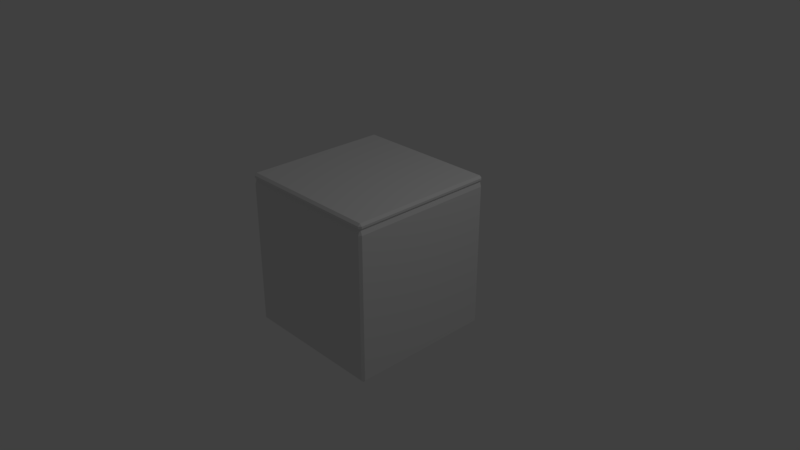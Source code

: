 # Source: cube_with_top2001.blend  (saved by Blender 2.79.0; exported with 4.5.12 LTS)
import bpy
from mathutils import Matrix  # noqa: F401  (used for matrix-valued properties, if any)

bpy.ops.wm.read_factory_settings(use_empty=True)
scene = bpy.context.scene
scene.name = 'Scene'

# ---- collections
col_collection_1 = bpy.data.collections.new('Collection 1'); scene.collection.children.link(col_collection_1)

# ---- materials (node trees are filled in below, after node groups)
mat_material = bpy.data.materials.new('Material')
mat_material.alpha_threshold = 0.0
mat_material.use_transparent_shadow = False
mat_material.roughness = 0.5
mat_material.line_color = (0.0, 0.0, 0.0, 1.0)

# ---- material node trees

# ---- world
world_world = bpy.data.worlds.new('World'); scene.world = world_world
world_world.color = (0.05088, 0.05088, 0.05088)
world_world.use_sun_shadow = False
world_world.sun_shadow_jitter_overblur = 0.0
world_world.cycles.sampling_method = 'MANUAL'

# ---- cameras
cam_camera = bpy.data.cameras.new('Camera')
cam_camera.clip_end = 100.0
cam_camera.lens = 35.0
cam_camera.sensor_width = 32.0
cam_camera.sensor_height = 18.0
cam_camera.ortho_scale = 7.314
cam_camera.dof.focus_distance = 0.0
cam_camera.dof.aperture_fstop = 128.0

# ---- lights
light_lamp = bpy.data.lights.new('Lamp', 'POINT')
light_lamp.transmission_factor = 0.0
light_lamp.cutoff_distance = 30.0
light_lamp.energy = 100.0
light_lamp.shadow_buffer_clip_start = 1.001
light_lamp.shadow_soft_size = 0.1
light_lamp.shadow_maximum_resolution = 0.006
light_lamp.use_absolute_resolution = True

# ---- meshes
me_cube = bpy.data.meshes.new('Cube')
me_cube.from_pydata([(1.0, 0.97, -0.97), (0.97, 0.97, -1.0), (0.97, 1.0, -0.97), (1.0, -0.97, -0.97), (0.97, -1.0, -0.97), (0.97, -0.97, -1.0), (-0.97, -1.0, -0.97), (-1.0, -0.97, -0.97), (-0.97, -0.97, -1.0), (-0.97, 1.0, -0.97), (-0.97, 0.97, -1.0), (-1.0, 0.97, -0.97), (0.97, 1.0, 0.97), (0.97, 0.9803, 1.03), (0.98, 0.97, 1.03), (1.0, 0.97, 0.97), (0.97, -1.0, 0.97), (1.0, -0.97, 0.97), (0.98, -0.97, 1.03), (0.97, -0.98, 1.03), (-1.0, -0.97, 0.97), (-0.97, -1.0, 0.97), (-0.97, -0.98, 1.03), (-0.98, -0.97, 1.03), (-1.0, 0.97, 0.97), (-0.98, 0.97, 1.03), (-0.97, 0.9803, 1.03), (-0.97, 1.0, 0.97), (1.0, 0.97, 1.084), (0.97, 1.0, 1.084), (0.97, 0.97, 1.114), (1.0, -0.97, 1.084), (0.97, -0.97, 1.114), (0.97, -1.0, 1.084), (-0.97, 1.0, 1.084), (-1.0, 0.97, 1.084), (-0.97, 0.97, 1.114), (-0.97, -1.0, 1.084), (-0.97, -0.97, 1.114), (-1.0, -0.97, 1.084), (0.9761, 0.9772, 1.03), (0.9749, -0.975, 1.03), (-0.9722, -0.975, 1.03), (-0.975, 0.9729, 1.03), (0.985, 0.985, 1.084), (0.985, -0.985, 1.084), (-0.985, 0.985, 1.084), (-0.985, -0.985, 1.084), (0.98, -5.364e-07, 1.03), (2.98e-07, 0.9803, 1.03), (-5.364e-07, -0.98, 1.03), (-0.98, 1.788e-07, 1.03), (1.0, -5.96e-07, 1.084), (2.384e-07, 1.0, 1.084), (-4.768e-07, -1.0, 1.084), (-1.0, 1.788e-07, 1.084), (1.0, -0.97, 1.057), (0.97, -1.0, 1.057), (-1.0, -0.97, 1.057), (-0.97, -1.0, 1.057), (0.97, 1.0, 1.057), (1.0, 0.97, 1.057), (-0.97, 1.0, 1.057), (-1.0, 0.97, 1.057), (-0.985, 0.985, 1.057), (0.985, 0.985, 1.057), (-0.985, -0.985, 1.057), (0.985, -0.985, 1.057), (-5.066e-07, -1.0, 1.057), (2.682e-07, 1.0, 1.057), (1.0, -5.662e-07, 1.057), (-1.0, 1.788e-07, 1.057)], [], [(12, 2, 9, 27), (71, 58, 39, 55), (1, 5, 8, 10), (7, 20, 24, 11), (70, 61, 28, 52), (4, 16, 21, 6), (69, 62, 34, 53), (30, 36, 38, 32), (68, 57, 33, 54), (0, 1, 2), (3, 4, 5), (6, 7, 8), (9, 10, 11), (12, 13, 40, 14, 15), (16, 17, 18, 41, 19), (20, 21, 22, 42, 23), (24, 25, 43, 26, 27), (28, 44, 29, 30), (31, 32, 33, 45), (34, 46, 35, 36), (37, 38, 39, 47), (0, 3, 5, 1), (1, 10, 9, 2), (2, 12, 15, 0), (4, 6, 8, 5), (3, 17, 16, 4), (7, 11, 10, 8), (6, 21, 20, 7), (11, 24, 27, 9), (14, 48, 18, 17, 15), (12, 27, 26, 49, 13), (19, 50, 22, 21, 16), (23, 51, 25, 24, 20), (30, 32, 31, 52, 28), (29, 53, 34, 36, 30), (32, 38, 37, 54, 33), (38, 36, 35, 55, 39), (67, 45, 33, 57), (66, 42, 22, 59), (65, 44, 28, 61), (64, 43, 25, 63), (0, 15, 17, 3), (46, 64, 63, 35), (34, 62, 64, 46), (62, 26, 43, 64), (40, 65, 61, 14), (13, 60, 65, 40), (60, 29, 44, 65), (47, 66, 59, 37), (39, 58, 66, 47), (58, 23, 42, 66), (41, 67, 57, 19), (18, 56, 67, 41), (56, 31, 45, 67), (59, 68, 54, 37), (22, 50, 68, 59), (50, 19, 57, 68), (60, 69, 53, 29), (13, 49, 69, 60), (49, 26, 62, 69), (56, 70, 52, 31), (18, 48, 70, 56), (48, 14, 61, 70), (63, 71, 55, 35), (25, 51, 71, 63), (51, 23, 58, 71)])
_uv = me_cube.uv_layers.new(name='UVMap')
_uv.uv.foreach_set('vector', [0.33, 0.03497, 0.33, 0.5, 0.005025, 0.5, 0.005025, 0.03497, 0.1625, 0.5142, 9.984e-09, 0.5142, 0.0, 0.5078, 0.1625, 0.5078, 0.67, 0.5072, 0.995, 0.5072, 0.995, 0.9737, 0.67, 0.9737, 1.298e-07, 1.0, 9.984e-09, 0.535, 0.325, 0.535, 0.325, 1.0, 0.5025, 0.01418, 0.34, 0.01418, 0.34, 0.007767, 0.5025, 0.007767, 0.665, 0.5, 0.665, 0.965, 0.34, 0.965, 0.34, 0.5, 0.1675, 0.01417, 0.005025, 0.01417, 0.005025, 0.007759, 0.1675, 0.007758, 0.67, 0.4665, 0.67, 0.0, 0.995, 1.577e-07, 0.995, 0.4665, 0.5025, 0.9858, 0.665, 0.9858, 0.665, 0.9922, 0.5025, 0.9922, 0.67, 0.5, 0.67, 0.5072, 0.665, 0.5072, 0.995, 0.5, 1.0, 0.5072, 0.995, 0.5072, 1.0, 0.9737, 0.995, 0.9809, 0.995, 0.9737, 0.665, 0.9737, 0.67, 0.9737, 0.67, 0.9809, 0.335, 0.0344, 0.3383, 0.02002, 0.3388, 0.02013, 0.34, 0.02021, 0.34, 0.03497, 0.67, 0.0344, 0.665, 0.03497, 0.665, 0.02021, 0.6658, 0.02011, 0.6667, 0.02002, 0.335, 0.9656, 0.34, 0.965, 0.34, 0.9798, 0.3397, 0.9798, 0.3384, 0.9799, 0.325, 0.535, 0.325, 0.5202, 0.3254, 0.5201, 0.3267, 0.52, 0.33, 0.5344, 0.34, 0.007767, 0.3375, 0.007479, 0.335, 0.007191, 0.34, 2.007e-07, 0.665, 0.007767, 0.665, 0.0, 0.67, 0.007191, 0.6675, 0.007479, 0.33, 0.5072, 0.3275, 0.5075, 0.325, 0.5078, 0.325, 0.5, 0.34, 0.9922, 0.34, 1.0, 0.335, 0.9928, 0.3375, 0.9925, 0.67, 0.5, 0.995, 0.5, 0.995, 0.5072, 0.67, 0.5072, 0.67, 0.5072, 0.67, 0.9737, 0.665, 0.9737, 0.665, 0.5072, 0.33, 0.5, 0.33, 0.03497, 0.335, 0.0344, 0.335, 0.4995, 1.0, 0.5072, 1.0, 0.9737, 0.995, 0.9737, 0.995, 0.5072, 0.665, 0.5, 0.665, 0.03497, 0.67, 0.0344, 0.67, 0.4994, 0.995, 0.9809, 0.67, 0.9809, 0.67, 0.9737, 0.995, 0.9737, 0.34, 0.5, 0.34, 0.965, 0.335, 0.9656, 0.335, 0.5006, 1.198e-07, 0.4995, 0.0, 0.0344, 0.005025, 0.03497, 0.005025, 0.5, 0.34, 0.02021, 0.5025, 0.02021, 0.665, 0.02021, 0.665, 0.03497, 0.34, 0.03497, 0.33, 0.03497, 0.005025, 0.03497, 0.005025, 0.02021, 0.1675, 0.02021, 0.33, 0.02021, 0.665, 0.9798, 0.5025, 0.9798, 0.34, 0.9798, 0.34, 0.965, 0.665, 0.965, 9.984e-09, 0.5202, 0.1625, 0.5202, 0.325, 0.5202, 0.325, 0.535, 9.984e-09, 0.535, 0.34, 2.007e-07, 0.665, 0.0, 0.665, 0.007767, 0.5025, 0.007767, 0.34, 0.007767, 0.33, 0.007758, 0.1675, 0.007758, 0.005025, 0.007759, 0.005025, 1.433e-07, 0.33, 0.0, 0.665, 1.0, 0.34, 1.0, 0.34, 0.9922, 0.5025, 0.9922, 0.665, 0.9922, 0.0, 0.5, 0.325, 0.5, 0.325, 0.5078, 0.1625, 0.5078, 0.0, 0.5078, 0.6675, 0.01389, 0.6675, 0.007479, 0.67, 0.007191, 0.67, 0.0136, 0.3312, 0.5064, 0.3325, 0.5, 0.3331, 0.5008, 0.3331, 0.5088, 0.3325, 0.01389, 0.3325, 0.007475, 0.335, 0.007192, 0.335, 0.0136, 0.002513, 0.01389, 0.004188, 0.02007, 0.00335, 0.02002, 0.0, 0.0136, 0.34, 0.5, 0.34, 0.03497, 0.665, 0.03497, 0.665, 0.5, 0.002513, 0.007475, 0.002513, 0.01389, 0.0, 0.0136, 0.0, 0.007192, 0.005025, 0.007759, 0.005025, 0.01417, 0.002513, 0.01389, 0.002513, 0.007475, 0.33, 0.5136, 0.3267, 0.52, 0.3254, 0.5201, 0.3275, 0.5139, 0.3388, 0.02013, 0.3375, 0.01389, 0.34, 0.01418, 0.34, 0.02021, 0.33, 0.02021, 0.33, 0.01417, 0.3325, 0.01389, 0.331, 0.02015, 0.33, 0.01417, 0.33, 0.007758, 0.3325, 0.007475, 0.3325, 0.01389, 0.3375, 0.9925, 0.3375, 0.9861, 0.34, 0.9858, 0.34, 0.9922, 0.335, 0.9928, 0.335, 0.9864, 0.3375, 0.9861, 0.3375, 0.9925, 0.335, 0.9864, 0.3384, 0.9799, 0.3397, 0.9798, 0.3375, 0.9861, 0.6658, 0.02011, 0.6675, 0.01389, 0.67, 0.0136, 0.6667, 0.02002, 0.335, 0.5008, 0.335, 0.5089, 0.3331, 0.5065, 0.3344, 0.5, 0.665, 0.01418, 0.665, 0.007767, 0.6675, 0.007479, 0.6675, 0.01389, 0.34, 0.9858, 0.5025, 0.9858, 0.5025, 0.9922, 0.34, 0.9922, 0.34, 0.9798, 0.5025, 0.9798, 0.5025, 0.9858, 0.34, 0.9858, 0.5025, 0.9798, 0.665, 0.9798, 0.665, 0.9858, 0.5025, 0.9858, 0.33, 0.01417, 0.1675, 0.01417, 0.1675, 0.007758, 0.33, 0.007758, 0.33, 0.02021, 0.1675, 0.02021, 0.1675, 0.01417, 0.33, 0.01417, 0.1675, 0.02021, 0.005025, 0.02021, 0.005025, 0.01417, 0.1675, 0.01417, 0.665, 0.01418, 0.5025, 0.01418, 0.5025, 0.007767, 0.665, 0.007767, 0.665, 0.02021, 0.5025, 0.02021, 0.5025, 0.01418, 0.665, 0.01418, 0.5025, 0.02021, 0.34, 0.02021, 0.34, 0.01418, 0.5025, 0.01418, 0.325, 0.5142, 0.1625, 0.5142, 0.1625, 0.5078, 0.325, 0.5078, 0.325, 0.5202, 0.1625, 0.5202, 0.1625, 0.5142, 0.325, 0.5142, 0.1625, 0.5202, 9.984e-09, 0.5202, 9.984e-09, 0.5142, 0.1625, 0.5142])
me_cube.materials.append(mat_material)
me_cube.use_remesh_preserve_volume = False
me_cube.use_remesh_preserve_attributes = False
me_cube.use_mirror_vertex_groups = False
me_cube.update()

# ---- objects
ob_cube = bpy.data.objects.new('Cube', me_cube)
ob_lamp = bpy.data.objects.new('Lamp', light_lamp)
ob_camera = bpy.data.objects.new('Camera', cam_camera)

# ---- transforms, parenting, visibility, modifiers, constraints
ob_cube.location = (0.0, 0.0, 0.0)
ob_cube.lock_rotations_4d = False
ob_cube.empty_display_type = 'ARROWS'
ob_cube.lineart.crease_threshold = 0.0
ob_lamp.location = (4.076, 1.005, 5.904)
ob_lamp.rotation_euler = (0.6503, 0.05522, 1.866)
ob_lamp.lock_rotations_4d = False
ob_lamp.empty_display_type = 'ARROWS'
ob_lamp.color = (0.0, 0.0, 0.0, 0.0)
ob_lamp.lineart.crease_threshold = 0.0
ob_camera.location = (7.481, -6.508, 5.344)
ob_camera.rotation_euler = (1.109, 0.0, 0.8149)
ob_camera.lock_rotations_4d = False
ob_camera.empty_display_type = 'ARROWS'
ob_camera.color = (0.0, 0.0, 0.0, 0.0)
ob_camera.display_type = 'WIRE'
ob_camera.lineart.crease_threshold = 0.0

# ---- collection membership
col_collection_1.objects.link(ob_cube)
col_collection_1.objects.link(ob_lamp)
col_collection_1.objects.link(ob_camera)

# ---- scene / render settings (as saved in the file)
scene.camera = ob_camera
scene.frame_start = 1; scene.frame_end = 250; scene.frame_set(1)
scene.render.engine = 'BLENDER_EEVEE_NEXT'
scene.render.resolution_percentage = 50
scene.render.dither_intensity = 0.0
scene.cycles.use_denoising = False
scene.cycles.samples = 128
scene.cycles.sampling_pattern = 'TABULATED_SOBOL'
scene.cycles.use_adaptive_sampling = False
scene.cycles.use_light_tree = False
scene.cycles.blur_glossy = 0.0
scene.cycles.sample_clamp_indirect = 0.0
scene.view_settings.view_transform = 'Standard'
bpy.context.view_layer.update()
